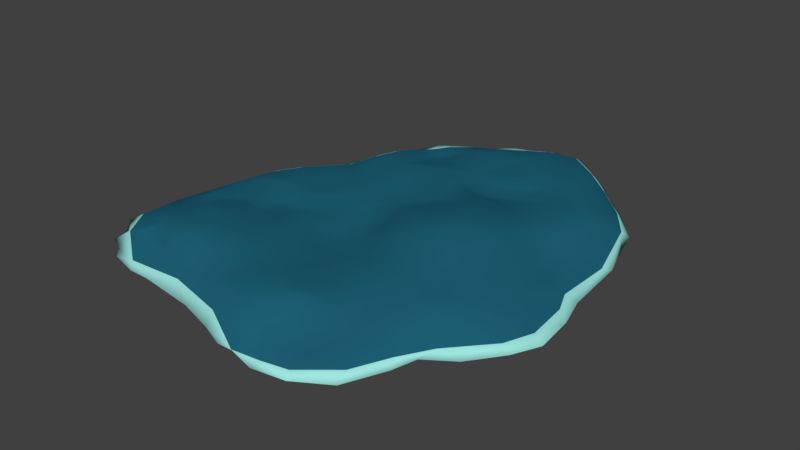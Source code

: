 # Source: flatCoral.blend  (saved by Blender 2.79.0; exported with 4.5.12 LTS)
import bpy
from mathutils import Matrix  # noqa: F401  (used for matrix-valued properties, if any)

bpy.ops.wm.read_factory_settings(use_empty=True)
scene = bpy.context.scene
scene.name = 'Scene'

# ---- collections
col_collection_1 = bpy.data.collections.new('Collection 1'); scene.collection.children.link(col_collection_1)

# ---- materials (node trees are filled in below, after node groups)
mat_material = bpy.data.materials.new('Material')
mat_material.alpha_threshold = 0.0
mat_material.use_transparent_shadow = False
mat_material.diffuse_color = (0.01365, 0.1246, 0.1902, 1.0)
mat_material.roughness = 0.5
mat_material.specular_intensity = 0.0
mat_material_001 = bpy.data.materials.new('Material.001')
mat_material_001.alpha_threshold = 0.0
mat_material_001.use_transparent_shadow = False
mat_material_001.diffuse_color = (0.3514, 0.8, 0.7546, 1.0)
mat_material_001.roughness = 0.5
mat_material_001.specular_intensity = 0.03125

# ---- material node trees

# ---- world
world_world = bpy.data.worlds.new('World'); scene.world = world_world
world_world.color = (0.05088, 0.05088, 0.05088)
world_world.use_sun_shadow = False
world_world.sun_shadow_jitter_overblur = 0.0
world_world.cycles.sampling_method = 'MANUAL'

# ---- meshes
me_sphere_011 = bpy.data.meshes.new('Sphere.011')
me_sphere_011.from_pydata([(0.2914, 0.2595, -0.5223), (0.6007, 1.14, -0.09862), (-0.7301, 0.1379, -0.2409), (0.9591, 1.004, -0.2442), (0.9996, -1.041, -0.1844), (0.8312, 0.6396, 0.04286), (1.174, 0.6916, -0.3036), (1.133, -0.5384, -0.07358), (1.14, -0.3372, -0.2905), (0.9319, -0.4295, -0.07051), (1.34, -0.3423, -0.3287), (1.045, -0.8866, -0.1745), (0.96, 0.1674, -0.2932), (0.8555, -0.27, -0.02528), (0.8498, -1.188, -0.1456), (0.9234, 0.866, -0.0859), (-0.1009, -1.061, 0.1092), (-0.5079, 0.4058, -0.2029), (-0.2594, 0.9813, -0.03244), (0.8474, 0.425, 0.05352), (0.7518, 0.54, -0.2168), (1.193, -0.7368, -0.2439), (0.9697, 0.1963, -0.07584), (-1.136, -0.7602, -0.1855), (0.759, -1.107, -0.3132), (0.333, -1.207, 0.04706), (1.016, -0.4881, 0.1405), (-0.1439, -1.195, -0.309), (-0.9564, -0.9456, -0.006321), (0.5626, 1.37, -0.2003), (0.3474, -1.358, -0.3138), (-0.9456, -0.7088, -0.1425), (0.3825, -1.105, 0.09191), (0.149, -1.021, -0.006711), (-0.3642, 1.219, -0.0587), (0.1199, -1.184, 0.1202), (0.8781, 0.6087, -0.2001), (0.8649, -1.272, -0.2391), (-0.7814, -0.9317, 0.1263), (0.4407, -1.435, -0.2395), (0.04887, 1.256, -0.3128), (0.1642, -1.395, -0.2233), (0.4658, -1.391, -0.1617), (-0.874, 0.2823, 0.003163), (-0.8564, 0.31, -0.1873), (-0.3737, 0.4531, -0.125), (-0.5275, 0.8452, 0.06137), (-0.4188, 1.08, -0.02422), (-0.3903, 1.123, -0.2597), (0.09035, 0.7165, 0.09252), (0.4165, 1.116, -0.1072), (-0.1959, 1.254, -0.2341), (-0.05614, 1.052, -0.4185), (0.07716, 1.488, -0.04807), (-0.0141, 1.49, -0.2691), (0.1248, 1.101, -0.45), (0.4582, 0.7989, -0.3112), (0.4731, 1.585, -0.09818), (0.9834, 1.179, -0.2385), (1.298, 0.5421, -0.2453), (1.401, -0.1054, -0.2338), (0.6602, -1.407, -0.2224), (-0.237, -1.26, -0.2146), (-0.6319, -1.205, -0.2247), (-0.7696, -1.202, -0.2326), (-0.957, -1.155, -0.2226), (-1.112, -1.051, -0.1717), (-1.203, -0.5963, -0.1513), (-0.6114, 0.8518, -0.02051), (0.2419, 1.633, -0.1086), (0.7238, -0.7887, 0.01456), (-0.3409, 0.05761, -0.1233), (1.337, 0.1087, -0.2461), (1.103, 0.1692, -0.1445), (0.6108, -1.249, -0.1344), (0.3587, 0.4, 0.2232), (0.2229, 0.6275, 0.0842), (1.35, -0.3235, -0.1755), (1.028, 0.6491, -0.2115), (1.224, 0.7705, -0.2489), (0.7889, 0.8634, -0.1206), (-0.1294, 1.165, -0.215), (0.8319, -1.197, -0.3233), (0.1852, -0.5912, 0.09236), (0.7239, 1.421, -0.195), (0.667, 0.03359, -0.05814), (-0.6274, -1.066, -0.0463), (0.6996, -0.9663, -0.265), (-1.079, -0.1939, -0.09334), (-1.139, -0.5533, -0.02793), (0.8013, 0.1814, -0.1496), (-0.6547, -0.8599, -0.1067), (-0.004648, -1.269, -0.04691), (0.7173, 0.7483, -0.2237), (0.2317, 1.526, -0.0005762), (0.4405, 0.1127, 0.3577), (0.6989, 1.232, -0.2362), (0.6631, -1.268, -0.3279), (1.187, 0.9278, -0.2133), (0.428, 1.106, -0.001418), (1.115, -0.05362, -0.06679), (0.6163, 1.108, 0.04756), (0.7037, -0.496, 0.1923), (0.06558, -1.29, -0.2947), (0.1791, 1.314, -0.02879), (0.9169, 1.152, -0.3144), (-0.9672, -0.3313, -0.171), (0.8378, 0.05208, -0.0633), (0.9431, -0.09469, -0.1105), (-0.5453, -0.9128, 0.2301), (0.4924, 0.4262, 0.2367), (0.6515, -0.6531, 0.1074), (0.06671, 1.58, -0.129), (0.05518, 0.1668, 0.1101), (-0.7609, -0.8835, -0.2278), (0.7571, 1.167, 0.0451), (1.429, -0.3673, -0.2342), (0.7427, -0.2234, 0.2435), (-0.3633, -1.16, -0.3123), (0.8465, 0.06321, 0.1809), (-1.121, -0.5793, -0.2144), (1.222, -0.197, -0.1283), (-0.3084, 1.189, -0.2494), (-0.5511, 0.7443, -0.1049), (1.11, -0.001956, -0.3054), (0.3289, 0.5483, -0.3537), (-0.4533, 1.194, -0.06449), (1.013, -0.6107, -0.2165), (1.324, -0.04828, -0.173), (0.7742, 0.2315, 0.2034), (0.7847, -0.02878, -0.02096), (0.1726, 0.003233, -0.4784), (-0.6346, -0.7729, 0.2261), (-0.6518, -0.9776, 0.1314), (1.345, -0.5339, -0.2444), (1.03, -0.8114, -0.2596), (-0.7788, 0.591, -0.1412), (-0.9676, 0.0955, 0.01508), (-1.021, -0.9885, -0.2666), (-0.9988, -0.04634, 0.02109), (-0.5807, -0.1445, 0.01671), (-0.6751, 0.5672, -0.2765), (-0.7062, -0.6279, 0.1918), (0.01582, -1.34, -0.1988), (-0.6396, -1.014, -0.3065), (-0.3336, 0.1458, 0.03086), (-0.5093, 0.1565, -0.2598), (-0.8698, -0.3754, 0.02732), (-0.6391, 0.2353, -0.2541), (-0.7394, -0.3441, 0.0492), (-1.024, -1.092, -0.2), (0.06819, 1.459, -0.2472), (-0.6232, 0.7175, 0.003679), (-0.7066, 0.6911, -0.09728), (-0.4473, 0.7959, -0.0142), (-0.433, 0.3277, 0.01524), (0.9838, 0.3343, -0.1132), (-1.136, -0.9432, -0.1678), (-0.5567, -0.4684, -0.3387), (-0.8648, -0.8528, 0.1401), (-0.7609, -0.2544, 0.001612), (-1.043, -0.9852, -0.04983), (-0.4628, -1.025, 0.06887), (0.9985, 0.9964, -0.0476), (-1.127, -0.8154, 0.001993), (-0.2035, -1.241, -0.2679), (-0.6998, 0.5615, -0.05782), (-0.826, -0.5789, 0.1774), (-0.9714, -0.8483, -0.2163), (0.7628, 1.035, -0.06412), (0.7839, 1.021, 0.07422), (-0.7674, -0.5086, -0.3831), (0.811, 1.321, -0.2091), (-0.3032, 0.9179, -0.2101), (-0.2962, 0.7783, 0.08248), (-0.8191, -1.148, -0.1688), (-0.1078, 1.402, -0.07079), (-1.206, -0.8603, -0.1257), (0.7009, 0.6084, -0.2668), (-0.5617, 0.5737, -0.01102), (-0.596, 0.114, -0.2879), (0.07451, 0.3789, 0.06424), (1.074, 0.8339, -0.007519), (-0.5955, 0.003865, -0.2399), (-1.084, -0.3421, -0.1925), (-0.7974, -0.4725, 0.1404), (-0.5756, -0.7126, 0.195), (-0.3046, 1.036, -0.3), (0.4149, -0.8624, -0.08978), (-0.397, 0.122, -0.1573), (-0.5758, 0.1027, -0.0172), (-0.5982, -0.3715, 0.0415), (-0.6371, -0.5164, 0.13), (0.6782, 0.8484, 0.0152), (1.266, 0.09189, -0.16), (0.4488, -0.6096, 0.1239), (-0.8689, -0.1505, -0.1925), (-0.4605, -0.7987, 0.1937), (-0.7168, -0.05637, -0.2596), (0.5158, 1.21, 0.06123), (0.4811, 1.164, -0.09061), (0.7664, 1.324, -0.1048), (-0.08991, 1.403, -0.2676), (0.9212, 0.5054, -0.002678), (0.6924, 1.37, -0.2907), (0.2532, 0.8664, -0.0212), (0.9089, 0.8678, 0.0772), (1.067, 0.4414, -0.1405), (1.216, 0.5573, -0.1514), (0.137, 0.4048, -0.3742), (0.6897, 0.3877, -0.1764), (0.4155, 0.2498, -0.4975), (1.157, 0.8798, -0.09569), (1.13, 0.9275, -0.298), (1.239, 0.5664, -0.3293), (1.27, 0.4688, -0.1712), (0.8321, 0.4686, -0.2098), (-0.7061, -0.2439, 0.005975), (0.8649, -0.8113, 0.04268), (1.263, 0.1525, -0.3273), (-0.5302, -0.1062, -0.2399), (1.343, -0.1707, -0.314), (0.9552, 0.05935, -0.2354), (-0.2989, 0.05156, 0.006763), (1.232, -0.2559, -0.3189), (0.909, -0.2511, 0.1391), (1.129, -0.3589, -0.02333), (1.283, -0.5086, -0.1672), (1.259, -0.5307, -0.3273), (0.7532, -0.2888, -0.01625), (0.864, -0.4957, 0.1635), (0.9748, -0.6367, 0.1289), (1.07, -0.6699, -0.07436), (1.08, -0.7811, -0.1151), (1.131, -0.7038, -0.3169), (-0.4076, -0.4231, 0.09353), (0.9761, -0.9929, -0.08348), (0.9639, -0.9652, -0.2445), (0.8917, -0.8789, -0.2403), (0.8368, -0.6714, -0.1521), (0.7669, -0.6628, -0.1396), (0.5173, -0.4314, -0.3274), (0.7089, -0.9442, -0.04737), (-0.4316, -0.09852, -0.05601), (0.6359, -1.36, -0.1531), (0.6297, -1.345, -0.3285), (0.5324, -1.131, -0.2697), (0.5242, -0.9429, -0.2206), (0.3234, -1.256, -0.2869), (0.3962, -1.082, -0.1817), (0.3201, -0.895, -0.02821), (0.2751, -1.403, -0.1896), (0.1164, -1.2, -0.2521), (-0.2455, -1.075, 0.03513), (-0.1978, -1.081, -0.2652), (-0.4259, -1.149, -0.1088), (-0.2484, -0.7627, -0.2028), (-0.3926, -0.9319, 0.1462), (-0.5241, -1.134, -0.3278), (-0.4441, -1.04, -0.3005), (-0.3486, -0.9066, -0.14), (-0.5075, -0.4976, 0.1116), (-0.6769, -1.127, -0.3159), (-0.6747, -0.87, 0.2438), (-0.8315, -1.004, -0.0696), (-0.8888, -1.082, -0.3152), (-0.8106, -0.9754, -0.3132), (-0.4604, -0.6518, -0.2677), (-0.8177, 0.05848, 0.07314), (-0.3909, -0.5523, 0.137), (-0.9947, -0.1413, -0.1749), (0.4233, -0.7964, -0.1099), (-0.5751, -0.0118, 0.03971), (-0.6092, -0.7663, -0.21), (0.2578, -0.5042, -0.4085), (0.08187, -0.8639, -0.1592), (0.2598, 0.2962, 0.1861), (-0.7739, -0.7609, 0.1858), (0.4925, -0.0816, 0.3521), (-0.1957, -0.8276, 0.164), (0.6028, -0.1998, -0.1248), (-0.1123, -0.1542, -0.167), (-0.1504, -1.01, -0.1771), (-0.2, -0.883, -0.1072), (-0.2241, -0.9454, 0.1164), (-0.284, -0.5785, -0.2377), (-0.04385, -0.9501, 0.1582), (-0.01589, -0.9199, -0.05799), (-0.3359, -0.3929, -0.2017), (0.483, -0.6071, -0.2668), (0.1939, 1.405, -0.191), (-0.4697, 0.009995, 0.04421), (-0.4524, -0.2765, 0.03255), (0.5963, -0.7538, 0.04419), (0.5849, 0.04863, 0.3834), (0.5583, 1.012, -0.1438), (0.7639, -0.06413, 0.2539), (0.7916, -0.7109, 0.1322), (0.7692, -0.3544, 0.2075), (0.3436, -0.5131, -0.3024), (1.023, 0.4034, -0.3143), (-0.07299, 0.8413, 0.1105), (0.5819, -0.8368, -0.2061), (0.4247, -0.4589, -0.3288), (-1.08, -0.2965, -0.02134), (0.311, 0.0327, -0.4616), (-1.044, -0.01493, -0.06365), (0.1902, -1.13, -0.1301), (0.4848, -0.8632, -0.1545), (0.1397, -1.07, 0.2055), (-0.03574, 1.505, -0.09746), (0.4021, -1.3, -0.09238), (0.6596, -0.7093, -0.2295), (0.2503, -0.7334, -0.2569), (0.5848, -0.6079, -0.2691), (-0.3413, 1.058, -0.06759), (0.6445, -0.8125, -0.248), (-0.6334, -0.135, -0.368), (0.583, -0.7221, -0.2355), (0.7064, -0.1472, -0.02239), (0.2843, -1.166, -0.2087), (-0.6978, -0.2122, -0.3752), (0.3171, 1.525, -0.1697), (0.1199, -0.8325, 0.1543), (-0.0405, 1.57, -0.1893), (-0.4223, -0.09331, -0.2077), (0.06041, 0.6345, -0.1009), (-0.05358, -0.4538, -0.4336), (1.062, -0.2527, -0.2276), (-0.5164, -0.8968, -0.08557), (-0.1003, -0.3875, 0.05813), (-0.1998, -0.09055, -0.1392), (0.3638, -0.9458, -0.07659), (0.3482, 0.182, -0.5294), (0.04981, 1.172, 0.002274), (0.1261, 0.5762, 0.1352), (0.07183, -0.3129, -0.06335), (0.3027, -0.4012, 0.0713), (0.6503, -0.1507, 0.317), (-0.2632, 1.352, -0.1061), (0.5139, -0.4465, 0.1787), (0.6166, -0.2908, 0.2674), (0.681, 0.1305, -0.1357), (0.3556, -0.1811, 0.2584), (-0.8508, 0.1311, 0.02147), (-0.3606, 0.9606, -0.04058), (-0.6335, 0.3106, -0.0149), (-0.5295, 0.8467, -0.05719), (-0.6293, 0.3906, -0.2492), (-0.3637, 0.778, -0.05463), (-0.3977, 0.2651, -0.1783), (0.1067, -0.02925, 0.07713), (-0.1062, -0.2794, -0.01761), (0.7583, 0.1117, -0.05901), (-0.2278, 1.343, -0.286), (-0.6347, -0.5448, -0.3724), (0.2758, -0.3096, -0.3639), (-0.2295, 0.1315, -0.1918), (0.7207, 0.6623, 0.03242), (-0.2342, 0.9598, -0.266), (-0.1652, 0.109, -0.01728), (0.08594, -0.2401, -0.5004), (0.4511, 1.5, -0.2054), (0.01994, 0.4147, -0.2361), (-0.9133, -0.0653, 0.0401), (-0.08439, -0.6634, 0.1583), (-0.8388, 0.04094, -0.1894), (0.3031, -0.9473, 0.2191), (0.5503, -1.044, -0.01575), (-0.02472, -0.4952, 0.06662), (0.4512, -0.01848, -0.3091), (0.199, 1.024, -0.3463), (-0.7405, -0.7599, -0.172), (0.3456, -0.02231, 0.3149), (-0.04381, -0.01913, -0.3941), (-0.05758, -0.6559, -0.243), (-0.2243, -0.5102, 0.1489), (-0.6092, -0.2373, -0.2956), (0.1638, 1.288, -0.2852), (-0.2202, 1.267, -0.052), (0.06141, -0.01464, -0.4608), (0.0947, 0.2165, -0.3835), (0.5425, -0.8966, 0.06073), (-0.2216, 0.6557, -0.01445), (-0.06284, 0.05785, -0.02205), (-0.7907, -0.06337, 0.1125), (-0.1723, 1.064, -0.2716), (-0.4836, -0.6298, 0.1549), (0.623, 0.7944, -0.2916), (-0.9678, -0.6304, 0.08273), (0.1069, 1.566, -0.1894), (0.3172, 0.6362, -0.3025), (0.2271, 1.082, -0.02001), (-0.1118, -0.02895, -0.00398), (-1.01, -0.37, 0.009231), (-0.7165, -0.004222, 0.09613), (0.228, -0.1703, 0.1937), (1.082, 0.8017, -0.2342), (-0.3974, 0.6556, 0.07576), (0.5729, 0.1746, 0.3461), (0.467, -0.2042, -0.3121), (-0.4831, 0.06107, -0.2101), (0.1316, -0.3991, -0.5196), (-0.273, 1.423, -0.2044), (-0.04651, 0.1715, -0.3555), (0.09178, 0.7284, -0.1523), (0.2476, -0.2057, -0.3527), (-0.09711, 1.326, -0.2627), (-0.1156, 0.4032, -0.1693), (-0.5178, 0.9867, -0.04337), (0.7512, 0.278, -0.1709), (0.9975, 1.109, -0.1395), (0.5196, 0.1378, -0.3499), (-0.3682, 0.7459, 0.07477), (-0.06824, 0.252, 0.03227), (0.2279, 0.1081, -0.4877), (0.5196, 0.3368, -0.417), (-0.1616, 0.5518, -0.03824), (-0.9669, -0.5184, 0.04275), (0.7693, -0.4872, -0.05616), (-0.4062, 0.6043, -0.06879), (0.2738, 1.153, -0.1709), (-0.05717, 0.9717, -0.4193), (0.6347, 1.404, -0.002545), (-0.1854, 0.4367, 0.08432), (0.189, 0.8684, -0.2554), (0.4955, 0.5236, -0.3339), (-0.1044, 0.8329, -0.3078), (-0.08982, 1.222, 0.02847), (0.4904, 0.6165, 0.06927), (0.01054, 1.058, -0.4184), (-0.9339, -0.7324, 0.1162), (0.2317, 1.551, -0.2037), (0.493, -0.07287, -0.1958), (-0.7384, 0.1604, -0.0003083), (-0.3218, -0.7031, 0.1632), (-0.09972, 1.213, -0.2053), (0.3184, 1.371, -0.1329), (-0.2008, 1.173, -0.01337), (0.4409, 1.523, 0.0408), (-0.07625, 1.01, 0.04974), (-0.2633, 0.4008, -0.148), (-0.3916, -0.8167, -0.217), (-0.205, 0.7371, -0.087), (-0.3255, 1.294, -0.2219), (0.3137, 0.56, 0.1264), (0.1181, -0.5738, -0.3483), (-0.493, 0.9649, 0.009463), (-0.1379, -0.279, -0.2971), (-0.05293, 0.7327, -0.1607), (0.2574, 0.774, -0.2581), (0.4596, 0.8295, -0.07089), (0.4391, 0.4518, -0.4183), (0.3986, 0.6555, 0.02567), (-0.3093, 1.17, -0.04825), (1.007, 0.6998, 0.03535), (0.3249, 0.7205, -0.02549), (0.4291, 0.9874, -0.05053), (-0.8808, -0.2852, -0.002055), (0.3473, 0.9898, -0.1806), (0.6038, 0.493, -0.2629), (0.6971, 0.4222, 0.1562), (-0.05394, 0.7073, 0.1819), (0.08328, 0.9231, -0.4319), (-0.1901, 0.8777, -0.2776), (-0.1591, 1.485, -0.1977), (0.6062, 0.2807, -0.3282), (0.3488, 0.3633, -0.4969), (0.06181, 0.9048, 0.03373), (-0.4211, 0.996, -0.1957), (-0.4561, 0.7393, -0.03573), (0.6153, 0.7035, -0.3399), (0.2916, -0.1031, -0.3689), (0.3808, -0.9998, 0.1859), (-0.2174, -0.166, 0.1058), (-0.9835, -0.009691, -0.1705), (0.3917, -0.7931, 0.1292), (0.2119, -0.9661, 0.01054), (0.4205, -0.9125, 0.1628), (0.6652, 0.9112, -0.1629), (0.2194, -1.02, 0.233), (0.2381, -1.113, 0.174), (-0.2489, -0.3363, 0.128), (0.4651, -1.189, -0.02213), (-0.957, 0.2891, -0.07147), (0.2359, -1.028, -0.0243)], [], [(101, 199, 457), (423, 115, 201), (105, 213, 3), (86, 38, 264), (208, 215, 212), (123, 141, 153), (59, 212, 215), (3, 96, 105), (20, 216, 210), (411, 172, 201), (78, 214, 300), (21, 228, 134), (239, 127, 238), (218, 70, 236), (225, 230, 26), (21, 234, 228), (77, 128, 121), (228, 234, 8), (39, 30, 245), (30, 41, 103), (252, 254, 33), (143, 41, 251), (423, 84, 57), (252, 27, 254), (4, 14, 37), (38, 28, 264), (118, 258, 259), (157, 138, 66), (74, 14, 242), (150, 175, 161), (157, 177, 23), (103, 248, 30), (31, 171, 372), (67, 164, 89), (78, 6, 214), (172, 105, 204), (221, 10, 224), (144, 259, 258), (255, 162, 133), (68, 152, 46), (245, 30, 97), (169, 295, 1), (57, 84, 362), (259, 254, 118), (165, 62, 118), (135, 234, 21), (21, 227, 233), (300, 224, 124), (213, 6, 397), (3, 213, 397), (162, 253, 257), (72, 128, 60), (138, 150, 66), (84, 423, 201), (228, 8, 10), (227, 121, 226), (100, 225, 226), (44, 475, 484), (92, 251, 35), (255, 86, 175), (79, 214, 6), (134, 10, 116), (29, 1, 200), (262, 265, 266), (82, 237, 4), (111, 102, 340), (212, 163, 182), (133, 86, 255), (138, 265, 150), (170, 206, 163), (11, 233, 236), (82, 97, 24), (227, 116, 77), (135, 237, 238), (103, 143, 27), (61, 14, 244), (257, 109, 162), (262, 258, 63), (237, 82, 24), (234, 127, 328), (143, 62, 165), (67, 23, 177), (162, 255, 253), (172, 58, 105), (26, 231, 7), (114, 31, 372), (4, 11, 236), (252, 103, 27), (135, 238, 127), (221, 116, 10), (165, 27, 143), (255, 175, 63), (46, 409, 68), (221, 60, 116), (39, 245, 61), (159, 431, 161), (248, 249, 246), (245, 37, 61), (77, 60, 128), (22, 100, 73), (168, 114, 266), (171, 355, 273), (58, 213, 105), (101, 170, 115), (258, 118, 63), (68, 347, 123), (27, 165, 118), (79, 212, 59), (199, 101, 115), (68, 153, 152), (91, 329, 259), (86, 133, 38), (61, 37, 14), (62, 92, 255), (97, 248, 246), (255, 92, 253), (31, 114, 168), (163, 212, 411), (219, 224, 300), (67, 88, 120), (157, 66, 161), (224, 8, 124), (39, 61, 42), (92, 35, 253), (138, 23, 168), (265, 64, 65), (233, 7, 232), (168, 23, 31), (411, 98, 58), (455, 208, 182), (42, 61, 244), (97, 30, 248), (28, 161, 175), (8, 234, 328), (30, 251, 41), (21, 134, 227), (244, 14, 74), (251, 39, 42), (67, 177, 164), (227, 226, 7), (128, 194, 121), (128, 72, 194), (9, 328, 127), (88, 475, 270), (242, 236, 70), (232, 7, 231), (6, 213, 79), (259, 260, 254), (16, 253, 35), (68, 123, 153), (98, 213, 58), (233, 227, 7), (10, 8, 224), (24, 97, 246), (27, 118, 254), (23, 120, 31), (264, 175, 86), (106, 31, 184), (36, 216, 20), (50, 200, 1), (150, 65, 175), (63, 175, 64), (87, 239, 238), (251, 30, 39), (228, 10, 134), (311, 25, 251), (163, 206, 182), (97, 82, 37), (60, 77, 116), (227, 134, 116), (227, 77, 121), (226, 26, 7), (26, 226, 225), (234, 135, 127), (82, 4, 37), (161, 431, 164), (103, 41, 143), (91, 114, 372), (63, 64, 262), (138, 168, 266), (255, 63, 62), (118, 62, 63), (409, 347, 68), (138, 266, 265), (284, 257, 253), (42, 244, 311), (249, 248, 320), (179, 46, 152), (251, 42, 311), (161, 177, 157), (114, 144, 266), (109, 257, 197), (175, 65, 64), (248, 103, 252), (36, 80, 15), (144, 91, 259), (172, 204, 84), (282, 254, 260), (273, 267, 442), (484, 136, 44), (166, 152, 153), (136, 166, 153), (457, 199, 99), (92, 62, 143), (260, 329, 442), (6, 78, 397), (214, 79, 59), (24, 87, 238), (72, 60, 221), (157, 23, 138), (106, 270, 196), (159, 28, 38), (150, 161, 66), (251, 25, 35), (184, 120, 88), (177, 161, 164), (455, 182, 206), (259, 329, 260), (270, 106, 184), (311, 244, 74), (24, 238, 237), (141, 2, 44), (119, 225, 100), (241, 280, 312), (262, 266, 144), (172, 411, 58), (308, 271, 302), (353, 107, 130), (254, 282, 33), (144, 114, 91), (88, 67, 89), (252, 320, 248), (23, 67, 120), (44, 136, 141), (24, 246, 87), (28, 175, 264), (146, 189, 401), (43, 136, 484), (65, 150, 265), (97, 37, 245), (162, 109, 133), (297, 70, 218), (32, 473, 481), (320, 307, 485), (411, 212, 98), (141, 348, 2), (160, 458, 147), (302, 318, 316), (484, 137, 43), (26, 230, 231), (273, 372, 171), (256, 442, 267), (120, 184, 31), (270, 184, 88), (33, 307, 252), (233, 218, 236), (159, 161, 28), (265, 262, 64), (366, 44, 2), (92, 143, 251), (308, 302, 247), (144, 258, 262), (204, 362, 84), (318, 302, 271), (271, 308, 188), (14, 4, 236), (320, 252, 307), (480, 323, 286), (148, 2, 348), (197, 387, 186), (141, 136, 153), (43, 166, 136), (286, 16, 309), (188, 247, 249), (35, 309, 16), (32, 25, 483), (485, 33, 477), (476, 367, 478), (483, 25, 311), (480, 473, 367), (74, 483, 311), (309, 35, 481), (32, 382, 473), (32, 483, 368), (473, 478, 367), (247, 87, 246), (249, 247, 246), (477, 33, 275), (25, 481, 35), (253, 16, 284), (332, 485, 477), (33, 485, 307), (332, 249, 485), (332, 188, 249), (483, 74, 368), (308, 247, 188), (473, 480, 481), (481, 25, 32), (473, 382, 478), (480, 367, 323), (485, 249, 320), (242, 368, 74), (368, 382, 32), (188, 250, 271), (250, 332, 477), (51, 407, 436), (188, 332, 250), (354, 465, 202), (113, 360, 384), (422, 386, 52), (276, 373, 95), (464, 443, 349), (18, 438, 315), (403, 354, 444), (444, 48, 126), (187, 81, 386), (179, 152, 166), (454, 315, 438), (54, 151, 202), (18, 315, 345), (201, 172, 84), (339, 34, 379), (48, 187, 469), (354, 403, 465), (187, 359, 173), (469, 409, 126), (409, 469, 347), (454, 47, 315), (54, 202, 465), (95, 399, 75), (178, 36, 20), (415, 381, 0), (34, 454, 379), (315, 47, 345), (51, 122, 354), (447, 46, 345), (20, 210, 460), (46, 447, 409), (415, 0, 333), (276, 95, 75), (48, 444, 122), (19, 5, 358), (469, 154, 347), (379, 176, 339), (173, 349, 154), (46, 413, 345), (17, 348, 141), (309, 481, 480), (19, 358, 461), (354, 122, 444), (126, 48, 469), (176, 465, 339), (407, 202, 40), (51, 81, 122), (461, 429, 110), (324, 465, 310), (69, 94, 57), (403, 444, 126), (454, 34, 47), (339, 126, 34), (460, 178, 20), (176, 379, 428), (469, 187, 173), (202, 151, 40), (379, 438, 428), (187, 48, 122), (174, 345, 413), (173, 154, 469), (47, 34, 126), (379, 454, 438), (110, 75, 399), (409, 47, 126), (464, 349, 173), (81, 187, 122), (216, 36, 300), (81, 51, 436), (354, 202, 407), (403, 339, 465), (174, 18, 345), (480, 286, 309), (173, 359, 464), (331, 357, 374), (81, 52, 386), (402, 281, 361), (408, 363, 404), (54, 390, 151), (402, 448, 281), (214, 219, 300), (369, 83, 336), (151, 432, 290), (300, 12, 216), (333, 211, 412), (436, 407, 40), (294, 373, 278), (85, 353, 130), (179, 398, 46), (351, 113, 384), (59, 219, 214), (280, 400, 433), (324, 390, 54), (289, 241, 314), (211, 333, 0), (342, 353, 85), (211, 416, 466), (240, 419, 239), (115, 411, 201), (447, 47, 409), (229, 13, 419), (156, 73, 207), (298, 230, 225), (373, 343, 278), (402, 361, 356), (356, 274, 402), (299, 303, 289), (476, 83, 323), (72, 215, 194), (299, 274, 356), (102, 341, 340), (380, 361, 374), (333, 412, 370), (298, 102, 230), (296, 119, 129), (300, 36, 78), (476, 195, 83), (338, 296, 294), (145, 360, 414), (100, 194, 73), (324, 112, 390), (295, 50, 1), (328, 222, 124), (219, 221, 224), (445, 75, 110), (207, 73, 194), (176, 310, 465), (408, 404, 357), (219, 72, 221), (356, 361, 406), (59, 215, 72), (352, 330, 336), (474, 393, 223), (219, 59, 72), (90, 12, 222), (419, 13, 9), (341, 278, 343), (154, 349, 470), (276, 75, 181), (225, 117, 298), (296, 117, 225), (208, 207, 194), (289, 303, 241), (328, 124, 8), (79, 213, 98), (195, 337, 83), (22, 73, 156), (303, 400, 241), (404, 363, 381), (108, 222, 328), (370, 85, 433), (229, 419, 280), (9, 127, 239), (294, 95, 373), (335, 75, 445), (281, 331, 374), (194, 100, 121), (75, 335, 181), (374, 357, 404), (102, 298, 341), (12, 300, 124), (56, 450, 459), (410, 90, 342), (369, 336, 330), (9, 239, 419), (331, 71, 357), (156, 19, 22), (187, 386, 359), (341, 338, 278), (328, 9, 108), (119, 296, 225), (280, 319, 229), (331, 281, 448), (176, 53, 310), (413, 46, 398), (410, 210, 216), (345, 47, 447), (85, 370, 342), (412, 211, 466), (295, 459, 50), (281, 374, 361), (126, 339, 403), (324, 54, 465), (380, 404, 381), (53, 112, 310), (305, 370, 472), (181, 424, 414), (205, 99, 468), (271, 289, 318), (154, 470, 347), (110, 429, 445), (336, 83, 337), (365, 83, 369), (222, 107, 90), (411, 115, 163), (426, 178, 460), (222, 12, 124), (53, 94, 112), (312, 314, 241), (432, 151, 390), (94, 69, 112), (69, 432, 390), (113, 414, 360), (208, 194, 215), (79, 98, 212), (12, 410, 216), (222, 108, 107), (112, 69, 390), (319, 85, 130), (51, 354, 407), (212, 182, 208), (376, 482, 235), (294, 278, 338), (117, 341, 298), (406, 361, 380), (470, 123, 347), (112, 324, 310), (363, 209, 381), (432, 69, 322), (445, 76, 335), (337, 343, 396), (295, 56, 459), (419, 312, 280), (156, 207, 203), (195, 111, 340), (12, 90, 410), (1, 96, 169), (282, 260, 283), (471, 388, 93), (174, 398, 462), (274, 313, 446), (174, 462, 301), (155, 179, 166), (139, 304, 394), (293, 195, 476), (301, 18, 174), (11, 4, 237), (142, 132, 186), (243, 291, 272), (418, 167, 185), (450, 405, 425), (398, 174, 413), (428, 334, 53), (401, 183, 146), (325, 189, 71), (396, 336, 337), (435, 387, 197), (89, 389, 394), (417, 326, 408), (434, 166, 43), (89, 304, 88), (313, 477, 275), (231, 218, 232), (199, 115, 423), (313, 250, 477), (203, 19, 156), (439, 423, 57), (11, 21, 233), (121, 100, 226), (292, 235, 482), (113, 351, 373), (323, 83, 365), (322, 69, 57), (313, 275, 446), (131, 415, 305), (387, 435, 269), (190, 155, 346), (326, 363, 408), (325, 158, 220), (385, 217, 140), (448, 325, 331), (210, 410, 466), (186, 109, 197), (285, 288, 327), (353, 90, 107), (415, 333, 305), (243, 223, 291), (356, 400, 303), (137, 306, 139), (420, 417, 441), (475, 366, 270), (17, 141, 45), (243, 272, 140), (420, 45, 470), (142, 192, 185), (442, 256, 283), (193, 429, 358), (363, 450, 125), (383, 349, 443), (463, 449, 427), (140, 395, 385), (292, 217, 191), (475, 44, 366), (319, 433, 85), (200, 362, 29), (474, 223, 243), (38, 277, 159), (292, 474, 243), (17, 45, 350), (406, 472, 400), (131, 381, 415), (436, 40, 55), (392, 468, 99), (139, 394, 458), (220, 189, 325), (416, 460, 210), (88, 306, 475), (398, 424, 462), (267, 273, 355), (137, 484, 306), (336, 396, 351), (183, 401, 220), (147, 149, 160), (45, 141, 123), (137, 139, 364), (365, 376, 435), (346, 434, 190), (284, 16, 286), (449, 383, 443), (40, 378, 55), (326, 450, 363), (292, 243, 140), (263, 38, 133), (137, 364, 268), (155, 424, 398), (382, 242, 293), (171, 31, 106), (217, 160, 149), (448, 288, 325), (139, 306, 88), (277, 263, 132), (437, 322, 362), (304, 139, 88), (274, 446, 402), (482, 330, 352), (289, 274, 299), (352, 336, 393), (93, 388, 479), (467, 211, 0), (325, 288, 158), (290, 432, 322), (436, 430, 81), (117, 296, 338), (376, 369, 330), (317, 321, 198), (99, 205, 457), (430, 55, 463), (146, 148, 348), (167, 277, 142), (189, 146, 350), (231, 297, 218), (104, 392, 99), (471, 93, 178), (185, 167, 142), (13, 130, 107), (290, 322, 437), (360, 223, 393), (378, 151, 290), (256, 375, 275), (449, 443, 427), (129, 399, 294), (242, 14, 236), (435, 376, 269), (280, 241, 400), (115, 170, 163), (291, 223, 145), (479, 388, 295), (468, 49, 205), (329, 273, 442), (448, 402, 327), (434, 395, 190), (273, 91, 372), (343, 340, 341), (279, 257, 284), (373, 351, 396), (149, 192, 191), (15, 80, 169), (467, 0, 209), (50, 459, 421), (453, 445, 429), (272, 190, 395), (438, 18, 428), (285, 327, 375), (158, 267, 355), (288, 448, 327), (425, 459, 450), (467, 452, 416), (385, 364, 160), (458, 394, 418), (424, 145, 414), (385, 160, 217), (192, 186, 387), (196, 366, 198), (284, 286, 279), (399, 461, 110), (350, 45, 441), (287, 256, 275), (285, 375, 256), (475, 306, 484), (193, 5, 206), (323, 279, 286), (441, 417, 408), (256, 267, 285), (446, 375, 327), (109, 263, 133), (93, 479, 80), (293, 70, 111), (275, 375, 446), (416, 210, 466), (476, 382, 293), (314, 312, 318), (377, 321, 317), (312, 87, 316), (235, 269, 376), (350, 71, 189), (131, 380, 381), (209, 363, 125), (316, 87, 247), (117, 338, 341), (343, 373, 396), (296, 129, 294), (240, 239, 87), (240, 87, 312), (183, 180, 146), (420, 470, 383), (129, 19, 461), (312, 419, 240), (268, 434, 344), (437, 362, 200), (290, 437, 378), (313, 271, 250), (160, 364, 458), (360, 393, 384), (382, 368, 242), (312, 316, 318), (385, 268, 364), (365, 435, 279), (283, 260, 442), (352, 393, 474), (343, 337, 340), (384, 336, 351), (53, 104, 94), (261, 269, 235), (472, 380, 131), (344, 434, 43), (13, 108, 9), (140, 272, 395), (366, 2, 183), (146, 348, 17), (412, 410, 342), (288, 285, 158), (297, 230, 102), (435, 197, 257), (195, 340, 337), (22, 129, 119), (334, 440, 468), (374, 404, 380), (319, 13, 229), (261, 192, 387), (356, 406, 400), (472, 370, 433), (420, 441, 45), (383, 417, 420), (467, 416, 211), (145, 223, 360), (287, 33, 282), (291, 145, 190), (451, 457, 456), (192, 149, 185), (422, 427, 464), (50, 421, 200), (289, 271, 313), (170, 101, 451), (371, 421, 459), (203, 208, 455), (350, 441, 71), (164, 389, 89), (125, 391, 426), (384, 393, 336), (430, 52, 81), (205, 49, 456), (425, 371, 459), (355, 377, 158), (220, 317, 183), (53, 334, 104), (104, 99, 439), (476, 478, 382), (366, 183, 198), (289, 313, 274), (158, 285, 267), (43, 137, 344), (323, 365, 279), (191, 261, 235), (323, 367, 476), (371, 55, 378), (392, 104, 334), (279, 435, 257), (198, 183, 317), (155, 398, 179), (329, 91, 273), (155, 190, 145), (158, 377, 220), (462, 181, 335), (471, 178, 426), (482, 376, 330), (183, 2, 180), (119, 100, 22), (76, 453, 456), (408, 357, 71), (109, 132, 263), (96, 29, 204), (370, 305, 333), (428, 18, 440), (434, 346, 166), (322, 57, 362), (472, 131, 305), (13, 319, 130), (190, 272, 291), (15, 397, 78), (189, 220, 401), (316, 247, 302), (297, 102, 111), (269, 261, 387), (293, 242, 70), (449, 326, 383), (377, 355, 171), (314, 318, 289), (196, 171, 106), (129, 22, 19), (449, 463, 425), (206, 203, 455), (109, 186, 132), (319, 280, 433), (451, 453, 429), (268, 344, 137), (287, 283, 256), (462, 335, 49), (90, 353, 342), (196, 270, 366), (148, 180, 2), (164, 431, 389), (142, 277, 132), (334, 428, 440), (181, 414, 113), (15, 78, 36), (416, 452, 460), (427, 443, 464), (276, 181, 113), (203, 5, 19), (147, 458, 418), (452, 426, 460), (388, 56, 295), (113, 373, 276), (439, 199, 423), (408, 71, 441), (147, 185, 149), (15, 169, 3), (167, 389, 277), (209, 125, 467), (326, 405, 450), (155, 166, 346), (356, 303, 299), (170, 451, 193), (96, 204, 105), (193, 206, 170), (125, 450, 391), (471, 56, 388), (193, 451, 429), (206, 5, 203), (436, 55, 430), (479, 295, 169), (191, 235, 292), (205, 456, 457), (208, 203, 207), (104, 439, 94), (17, 350, 146), (468, 462, 49), (471, 391, 56), (431, 159, 277), (422, 464, 359), (96, 3, 169), (378, 40, 151), (394, 389, 418), (472, 433, 400), (301, 462, 468), (49, 76, 456), (451, 101, 457), (287, 275, 33), (466, 410, 412), (422, 359, 386), (439, 57, 94), (468, 392, 334), (192, 261, 191), (461, 399, 129), (146, 180, 148), (376, 365, 369), (452, 125, 426), (292, 482, 474), (45, 123, 470), (422, 52, 430), (437, 200, 421), (277, 38, 263), (422, 430, 463), (456, 453, 451), (96, 1, 29), (471, 426, 391), (399, 95, 294), (428, 53, 176), (209, 0, 381), (76, 445, 453), (371, 378, 421), (482, 352, 474), (293, 111, 195), (450, 56, 391), (434, 268, 395), (167, 418, 389), (139, 458, 364), (317, 220, 377), (395, 268, 385), (425, 463, 371), (11, 237, 135), (304, 89, 394), (301, 440, 18), (463, 427, 422), (412, 342, 370), (424, 155, 145), (461, 358, 429), (301, 468, 440), (321, 171, 196), (11, 135, 21), (231, 230, 297), (218, 233, 232), (418, 185, 147), (452, 467, 125), (99, 199, 439), (397, 15, 3), (193, 358, 5), (13, 107, 108), (446, 327, 402), (449, 425, 405), (462, 424, 181), (472, 406, 380), (437, 421, 378), (93, 80, 178), (325, 71, 331), (196, 198, 321), (377, 171, 321), (191, 217, 149), (192, 142, 186), (178, 80, 36), (335, 76, 49), (431, 277, 389), (55, 371, 463), (169, 80, 479), (383, 470, 349), (383, 326, 417), (70, 297, 111), (282, 283, 287), (217, 292, 140), (29, 362, 204), (405, 326, 449)])
me_sphere_011.polygons.foreach_set('use_smooth', [True] * 968)
me_sphere_011.polygons.foreach_set('material_index', [0, 0, 0, 0, 0, 1, 1, 0, 0, 1, 0, 1, 0, 0, 0, 1, 0, 0, 1, 1, 0, 1, 1, 0, 1, 0, 0, 1, 0, 1, 1, 0, 0, 1, 0, 1, 0, 0, 0, 1, 0, 0, 1, 0, 1, 1, 1, 0, 0, 0, 0, 1, 1, 1, 0, 0, 0, 1, 0, 0, 1, 1, 0, 0, 1, 0, 0, 0, 1, 0, 1, 0, 1, 0, 1, 1, 0, 1, 0, 0, 1, 1, 0, 1, 0, 0, 1, 0, 0, 1, 1, 1, 1, 1, 1, 0, 0, 1, 1, 0, 0, 0, 1, 0, 1, 1, 1, 1, 0, 1, 0, 0, 1, 1, 0, 0, 0, 0, 0, 1, 1, 0, 1, 0, 0, 1, 0, 0, 1, 0, 1, 0, 0, 0, 1, 1, 0, 1, 1, 0, 0, 1, 0, 1, 0, 0, 1, 0, 0, 1, 1, 0, 0, 0, 0, 0, 0, 0, 0, 0, 1, 1, 0, 1, 1, 0, 0, 1, 1, 1, 0, 0, 0, 0, 1, 0, 1, 0, 1, 0, 1, 1, 1, 0, 0, 0, 0, 0, 0, 1, 0, 0, 1, 0, 0, 0, 1, 0, 0, 1, 1, 1, 0, 1, 0, 0, 1, 0, 1, 1, 0, 0, 1, 0, 1, 1, 0, 0, 0, 0, 0, 0, 0, 0, 0, 1, 0, 0, 0, 0, 1, 0, 1, 1, 0, 0, 0, 1, 1, 1, 0, 0, 0, 0, 1, 0, 0, 0, 1, 0, 0, 0, 0, 1, 0, 0, 0, 1, 0, 1, 0, 0, 1, 0, 0, 1, 0, 0, 0, 0, 1, 1, 0, 0, 0, 0, 0, 0, 0, 0, 0, 0, 0, 0, 0, 0, 0, 0, 0, 0, 0, 0, 0, 0, 0, 0, 0, 0, 0, 0, 0, 0, 0, 0, 0, 0, 0, 1, 0, 0, 0, 0, 0, 1, 1, 0, 0, 0, 0, 0, 1, 0, 0, 1, 0, 1, 1, 0, 1, 0, 0, 0, 0, 0, 0, 0, 0, 1, 0, 0, 1, 0, 0, 0, 0, 0, 0, 0, 0, 1, 1, 1, 0, 0, 0, 1, 1, 1, 0, 1, 0, 0, 0, 0, 0, 0, 0, 0, 1, 0, 0, 1, 0, 0, 0, 0, 0, 1, 0, 0, 0, 0, 0, 0, 0, 0, 0, 0, 0, 0, 0, 0, 0, 0, 0, 0, 0, 1, 0, 1, 0, 0, 0, 0, 0, 0, 1, 0, 0, 0, 0, 0, 0, 0, 0, 1, 0, 0, 0, 0, 0, 0, 0, 0, 0, 0, 0, 1, 0, 0, 0, 0, 0, 1, 0, 1, 0, 1, 0, 0, 1, 0, 0, 0, 0, 0, 0, 0, 0, 0, 0, 1, 0, 0, 0, 0, 0, 0, 0, 0, 0, 0, 0, 0, 0, 0, 0, 0, 0, 0, 0, 0, 0, 0, 0, 0, 0, 0, 0, 0, 1, 0, 0, 0, 0, 0, 0, 0, 1, 1, 0, 1, 0, 0, 0, 0, 0, 0, 0, 0, 0, 0, 0, 0, 1, 0, 1, 1, 1, 0, 0, 1, 0, 0, 1, 0, 0, 0, 0, 0, 0, 0, 0, 1, 0, 1, 0, 0, 0, 0, 0, 0, 0, 0, 0, 0, 0, 0, 0, 0, 0, 0, 0, 1, 0, 0, 0, 0, 0, 0, 0, 0, 0, 0, 0, 0, 0, 1, 0, 0, 0, 0, 0, 1, 1, 0, 0, 0, 0, 1, 0, 0, 0, 0, 0, 0, 0, 0, 0, 0, 0, 0, 0, 0, 0, 1, 0, 0, 0, 0, 0, 0, 0, 0, 0, 0, 0, 0, 0, 0, 0, 0, 0, 0, 0, 0, 0, 0, 0, 0, 0, 0, 0, 1, 0, 0, 1, 0, 0, 0, 0, 0, 0, 0, 0, 0, 0, 0, 0, 0, 0, 0, 0, 0, 0, 0, 1, 0, 0, 1, 0, 0, 0, 0, 0, 0, 0, 0, 0, 0, 0, 0, 0, 0, 0, 0, 0, 0, 0, 0, 0, 0, 0, 0, 0, 0, 0, 0, 0, 0, 0, 0, 0, 0, 0, 0, 0, 0, 0, 0, 0, 0, 0, 0, 0, 0, 0, 0, 0, 0, 0, 0, 0, 0, 0, 0, 0, 0, 0, 0, 0, 0, 0, 0, 0, 1, 0, 0, 0, 0, 0, 0, 0, 0, 0, 0, 0, 0, 0, 0, 0, 0, 0, 0, 0, 0, 0, 0, 0, 0, 0, 0, 0, 0, 0, 0, 0, 0, 0, 0, 0, 0, 0, 0, 0, 0, 0, 0, 0, 0, 0, 0, 0, 0, 0, 0, 0, 0, 0, 0, 0, 0, 0, 0, 0, 0, 0, 0, 0, 0, 0, 0, 0, 0, 0, 0, 0, 0, 0, 0, 0, 0, 0, 0, 0, 0, 0, 0, 0, 0, 0, 0, 0, 0, 0, 0, 0, 0, 0, 0, 0, 0, 0, 0, 0, 0, 0, 0, 0, 0, 0, 0, 0, 0, 0, 0, 0, 0, 0, 0, 0, 1, 0, 0, 0, 0, 0, 0, 0, 0, 0, 0, 0, 0, 0, 0, 0, 0, 0, 0, 0, 0, 0, 0, 0, 0, 0, 0, 0, 0, 0, 0, 0, 0, 0, 0, 0, 0, 0, 0, 0, 0, 0, 0, 0, 0, 0, 0, 0, 0, 0, 0, 0, 0, 0, 0, 0, 0, 0, 0, 0, 0, 0, 0, 0, 0, 0, 0, 0, 0, 0, 0, 0, 0, 0, 0, 0, 1, 0, 0, 0, 0, 0, 0, 0, 0, 0, 0, 0, 0, 0, 0, 0, 0, 0, 0, 0, 0, 0, 0, 0, 0, 0, 0, 0, 0, 0, 1, 0, 0, 0, 0, 0, 0, 0, 0, 1, 0, 0, 0, 0, 0, 0, 0, 0, 0, 0, 0, 0, 0, 0, 0, 0, 0, 0, 0, 0, 0, 0, 0, 0, 0, 0, 0, 0, 0, 0, 0])
me_sphere_011.materials.append(mat_material)
me_sphere_011.materials.append(mat_material_001)
me_sphere_011.use_remesh_preserve_volume = False
me_sphere_011.use_remesh_preserve_attributes = False
me_sphere_011.use_mirror_vertex_groups = False
me_sphere_011.update()

# ---- objects
ob_sphere_003 = bpy.data.objects.new('Sphere.003', me_sphere_011)

# ---- transforms, parenting, visibility, modifiers, constraints
ob_sphere_003.location = (0.0, 0.0, 0.0)
ob_sphere_003.scale = (1.0, 1.0, 0.4011)
ob_sphere_003.lineart.crease_threshold = 0.0

# ---- collection membership
col_collection_1.objects.link(ob_sphere_003)

# ---- scene / render settings (as saved in the file)
scene.frame_start = 1; scene.frame_end = 250; scene.frame_set(1)
scene.render.engine = 'BLENDER_EEVEE_NEXT'
scene.render.resolution_percentage = 50
scene.render.dither_intensity = 0.0
scene.cycles.use_denoising = False
scene.cycles.samples = 128
scene.cycles.sampling_pattern = 'TABULATED_SOBOL'
scene.cycles.use_adaptive_sampling = False
scene.cycles.use_light_tree = False
scene.cycles.blur_glossy = 0.0
scene.cycles.sample_clamp_indirect = 0.0
scene.view_settings.view_transform = 'Standard'
bpy.context.view_layer.update()

# ---- added for rendering (the .blend has no active camera and no usable light): camera, sun
cam_auto = bpy.data.cameras.new('AutoCamera')
cam_auto.lens = 50.0
cam_auto.sensor_width = 36.0
cam_auto.clip_end = 1000.0
ob_auto_camera = bpy.data.objects.new('AutoCamera', cam_auto)
scene.collection.objects.link(ob_auto_camera)
ob_auto_camera.location = (3.86872, -4.40982, 2.97668)
ob_auto_camera.rotation_euler = (1.09748, -7.21219e-08, 0.694738)
scene.camera = ob_auto_camera
light_auto_sun = bpy.data.lights.new('AutoSun', 'SUN')
light_auto_sun.energy = 3.0
light_auto_sun.angle = 0.0523599
ob_auto_sun = bpy.data.objects.new('AutoSun', light_auto_sun)
scene.collection.objects.link(ob_auto_sun)
ob_auto_sun.rotation_euler = (0.872665, 0.174533, 0.523599)
bpy.context.view_layer.update()
